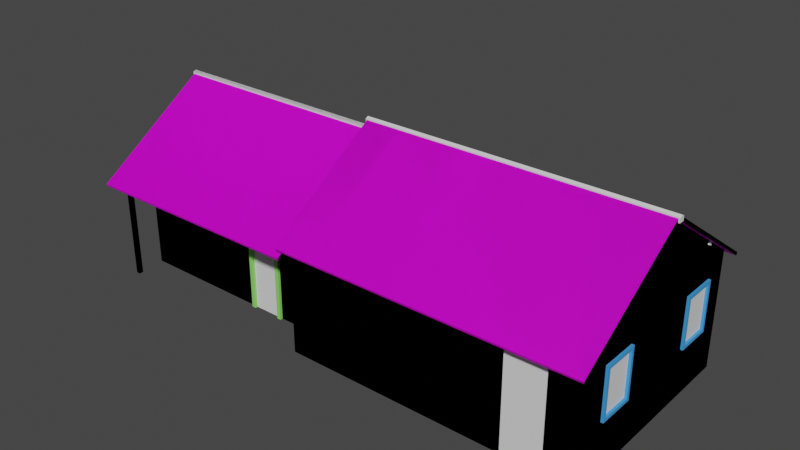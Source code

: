 # Source: 10_casa.blend  (saved by Blender 2.83.18; exported with 4.5.12 LTS)
import bpy
from mathutils import Matrix  # noqa: F401  (used for matrix-valued properties, if any)

bpy.ops.wm.read_factory_settings(use_empty=True)
scene = bpy.context.scene
scene.name = 'Scene'

# ---- collections
col_lod0 = bpy.data.collections.new('lod0'); scene.collection.children.link(col_lod0)
col_lod1 = bpy.data.collections.new('lod1'); scene.collection.children.link(col_lod1)

# ---- images (referenced by path relative to the original .blend; pixels are not part of the script)
import os
ASSET_DIR = os.environ.get("B2B_ASSET_DIR", "")  # directory of the original .blend (textures are referenced by path, not embedded)
HERE = os.path.dirname(os.path.abspath(__file__))  # packed textures are extracted next to this script under _unpacked/

def load_image(name, relpath, width, height, colorspace="sRGB"):
    """Load a texture the original file referenced (path relative to the .blend, or extracted next to this script)."""
    p = next((c for c in (os.path.join(HERE, relpath), os.path.join(ASSET_DIR, relpath)) if relpath and os.path.exists(c)), "")
    if p:
        img = bpy.data.images.load(p, check_existing=True)
        img.name = name
    else:  # same state as the original file: an image datablock whose file is absent (Cycles renders it pink)
        img = bpy.data.images.new(name, width, height)
        img.source = "FILE"
        img.filepath = "//" + (relpath or name)
    img.colorspace_settings.name = colorspace
    return img
img_untitled = load_image('Untitled', '', 1024, 1024, 'sRGB')

# ---- materials (node trees are filled in below, after node groups)
mat_telhado = bpy.data.materials.new('telhado')
mat_telhado.use_transparent_shadow = False
mat_casa = bpy.data.materials.new('casa')
mat_casa.use_transparent_shadow = False
mat_janela = bpy.data.materials.new('janela')
mat_janela.use_transparent_shadow = False
mat_porta = bpy.data.materials.new('porta')
mat_porta.use_transparent_shadow = False

# ---- material node trees
mat_telhado.use_nodes = True; mat_telhado.node_tree.nodes.clear()
_N = mat_telhado.node_tree.nodes; _L = mat_telhado.node_tree.links
n0 = _N.new('ShaderNodeBsdfPrincipled'); n0.name = 'Principled BSDF'; n0.location = (10, 300)
n0.distribution = 'GGX'
n0.subsurface_method = 'BURLEY'
n0.inputs[3].default_value = 1.45
n0.inputs[27].default_value = (0.0, 0.0, 0.0, 1.0)
n0.inputs[28].default_value = 1.0
n1 = _N.new('ShaderNodeOutputMaterial'); n1.name = 'Material Output'; n1.location = (300, 300)
n2 = _N.new('ShaderNodeTexImage'); n2.name = 'Image Texture'; n2.location = (-454, 244)
n2.image = img_untitled
_L.new(n0.outputs[0], n1.inputs[0])
_L.new(n2.outputs[0], n0.inputs[0])
n1.is_active_output = True
mat_casa.use_nodes = True; mat_casa.node_tree.nodes.clear()
_N = mat_casa.node_tree.nodes; _L = mat_casa.node_tree.links
n0 = _N.new('ShaderNodeBsdfPrincipled'); n0.name = 'Principled BSDF'; n0.location = (10, 300)
n0.distribution = 'GGX'
n0.subsurface_method = 'BURLEY'
n0.inputs[3].default_value = 1.45
n0.inputs[27].default_value = (0.0, 0.0, 0.0, 1.0)
n0.inputs[28].default_value = 1.0
n1 = _N.new('ShaderNodeOutputMaterial'); n1.name = 'Material Output'; n1.location = (300, 300)
_L.new(n0.outputs[0], n1.inputs[0])
n1.is_active_output = True
mat_janela.use_nodes = True; mat_janela.node_tree.nodes.clear()
_N = mat_janela.node_tree.nodes; _L = mat_janela.node_tree.links
n0 = _N.new('ShaderNodeBsdfPrincipled'); n0.name = 'Principled BSDF'; n0.location = (10, 300)
n0.distribution = 'GGX'
n0.subsurface_method = 'BURLEY'
n0.inputs[0].default_value = (0.05181, 0.3261, 0.8, 1.0)
n0.inputs[3].default_value = 1.45
n0.inputs[27].default_value = (0.0, 0.0, 0.0, 1.0)
n0.inputs[28].default_value = 1.0
n1 = _N.new('ShaderNodeOutputMaterial'); n1.name = 'Material Output'; n1.location = (300, 300)
_L.new(n0.outputs[0], n1.inputs[0])
n1.is_active_output = True
mat_porta.use_nodes = True; mat_porta.node_tree.nodes.clear()
_N = mat_porta.node_tree.nodes; _L = mat_porta.node_tree.links
n0 = _N.new('ShaderNodeBsdfPrincipled'); n0.name = 'Principled BSDF'; n0.location = (10, 300)
n0.distribution = 'GGX'
n0.subsurface_method = 'BURLEY'
n0.inputs[0].default_value = (0.2674, 0.8, 0.1406, 1.0)
n0.inputs[3].default_value = 1.45
n0.inputs[27].default_value = (0.0, 0.0, 0.0, 1.0)
n0.inputs[28].default_value = 1.0
n1 = _N.new('ShaderNodeOutputMaterial'); n1.name = 'Material Output'; n1.location = (300, 300)
_L.new(n0.outputs[0], n1.inputs[0])
n1.is_active_output = True

# ---- world
world_world = bpy.data.worlds.new('World'); scene.world = world_world
world_world.use_nodes = True; world_world.node_tree.nodes.clear()
_N = world_world.node_tree.nodes; _L = world_world.node_tree.links
n0 = _N.new('ShaderNodeOutputWorld'); n0.name = 'World Output'; n0.location = (300, 300)
n1 = _N.new('ShaderNodeBackground'); n1.name = 'Background'; n1.location = (10, 300)
n1.inputs[0].default_value = (0.05088, 0.05088, 0.05088, 1.0)
_L.new(n1.outputs[0], n0.inputs[0])
n0.is_active_output = True
world_world.color = (0.05088, 0.05088, 0.05088)
world_world.use_sun_shadow = False
world_world.sun_shadow_jitter_overblur = 0.0

# ---- meshes
me_10_casa_lod0 = bpy.data.meshes.new('10_casa_LOD0')
me_10_casa_lod0.from_pydata([(3.583, -1.433, 2.353), (-0.6158, 2.943, 2.353), (-1.916, 2.943, 2.01), (-1.153, 2.943, 2.01), (-0.6158, 2.943, -0.02452), (-1.916, 2.943, 0.9808), (-1.153, 2.943, 0.9808), (0.3639, 2.943, -0.02452), (-2.416, 0.755, 3.802), (-2.416, 2.943, -0.02452), (-2.416, 2.943, 2.353), (3.032, -1.433, -0.02452), (-2.416, -1.433, 2.353), (2.132, -1.433, 2.013), (2.932, -1.433, 2.013), (2.164, 2.943, -0.02452), (3.583, -1.433, -0.02452), (-2.416, -1.433, -0.02452), (2.132, -1.433, 0.01252), (2.932, -1.433, 0.01252), (2.132, -1.351, 2.013), (2.932, -1.351, 2.013), (2.132, -1.351, 0.01252), (2.932, -1.351, 0.01252), (3.583, -0.1332, 2.011), (3.583, -0.8959, 2.011), (3.583, -0.1332, 0.9808), (3.583, -0.8959, 0.9808), (3.583, 2.943, 2.353), (3.583, 0.755, 2.353), (1.627, 2.943, 2.01), (3.583, 0.755, -0.02452), (2.032, -1.433, 2.353), (2.032, -1.433, -0.02452), (3.032, -1.433, 2.353), (0.8639, 2.943, 2.01), (3.583, 2.943, -0.02452), (3.583, 1.681, 2.01), (3.583, 2.443, 2.01), (3.583, 1.681, 0.9808), (3.583, 2.443, 0.9808), (3.583, 0.755, 3.802), (2.164, 2.943, 2.353), (0.8639, 2.943, 0.9808), (1.627, 2.943, 0.9808), (0.3639, 2.943, 2.353), (2.133, -1.353, 1.098), (2.932, -1.387, 1.013), (2.932, -1.387, 1.098), (2.132, -1.367, 1.013), (2.132, -1.367, 1.098), (2.932, -1.401, 1.013), (2.932, -1.401, 1.098), (2.133, -1.353, 1.927), (2.932, -1.387, 1.927), (2.132, -1.367, 1.927), (2.132, -1.367, 2.013), (2.932, -1.401, 1.927), (2.932, -1.401, 2.013), (2.932, -1.387, 0.9274), (2.132, -1.387, 0.09769), (2.932, -1.387, 0.09769), (2.132, -1.401, 0.01252), (2.132, -1.401, 0.09769), (2.932, -1.401, 0.01252), (2.932, -1.401, 0.09769), (2.132, -1.387, 0.9274), (2.132, -1.387, 1.013), (2.132, -1.401, 0.9274), (2.132, -1.401, 1.013), (2.932, -1.401, 0.9274), (2.932, -1.401, 1.013), (-4.216, 2.943, 2.168), (-4.216, 2.943, -0.02452), (-3.716, 2.943, 2.01), (-2.953, 2.943, 2.01), (-3.716, 2.943, 0.9808), (-2.953, 2.943, 0.9808), (-6.996, 0.755, 3.617), (-2.416, -0.77, 2.616), (-6.996, -0.77, 2.616), (-6.996, 2.943, 2.168), (-6.996, 2.943, -0.02452), (-6.996, -0.77, -0.02452), (-4.174, -0.77, 1.807), (-3.401, -0.77, 1.807), (-4.174, -0.77, -0.02452), (-3.401, -0.77, -0.02452), (-3.301, -0.77, 2.616), (-4.301, -0.77, 2.616), (-4.301, -0.77, -0.02452), (-3.301, -0.77, -0.02452), (-2.416, 2.943, 2.168), (-2.416, 2.943, -0.02452), (-2.416, -0.77, -0.02452), (-6.996, -1.414, -0.02452), (-6.996, -1.414, 2.168), (-6.996, -1.326, -0.02452), (-6.996, -1.326, 2.168), (-6.908, -1.414, -0.02452), (-6.908, -1.414, 2.168), (-6.908, -1.326, -0.02452), (-6.908, -1.326, 2.168), (-6.908, -1.414, 2.168), (-2.416, -1.414, 2.168), (-6.908, -1.326, 2.168), (-2.416, -1.326, 2.168), (-6.908, -1.414, 2.08), (-2.416, -1.414, 2.08), (-6.908, -1.326, 2.08), (-2.416, -1.326, 2.08), (3.732, 0.6986, 3.78), (3.732, 0.6986, 3.875), (3.732, 0.8154, 3.78), (3.732, 0.8154, 3.875), (3.732, 0.757, 3.78), (3.732, 0.757, 3.905), (-2.496, 0.6986, 3.78), (-2.496, 0.6986, 3.875), (-2.496, 0.8154, 3.78), (-2.496, 0.8154, 3.875), (-2.496, 0.757, 3.78), (-2.496, 0.757, 3.905), (0.6182, 0.8154, 3.78), (0.6182, 0.8154, 3.875), (0.6182, 0.6986, 3.78), (0.6182, 0.6986, 3.875), (0.6182, 0.757, 3.905), (0.6182, 0.757, 3.78), (3.531, -0.7747, 2.714), (3.531, -0.812, 2.786), (3.531, -0.7026, 2.751), (3.531, -0.7399, 2.823), (3.611, -0.7747, 2.714), (3.611, -0.812, 2.786), (3.611, -0.7026, 2.751), (3.611, -0.7399, 2.823), (3.531, 2.289, 2.714), (3.531, 2.326, 2.786), (3.531, 2.217, 2.751), (3.531, 2.254, 2.823), (3.611, 2.289, 2.714), (3.611, 2.326, 2.786), (3.611, 2.217, 2.751), (3.611, 2.254, 2.823), (-2.405, 0.6986, 3.61), (-2.405, 0.6986, 3.705), (-2.405, 0.8154, 3.61), (-2.405, 0.8154, 3.705), (-2.405, 0.757, 3.61), (-2.405, 0.757, 3.735), (-7.209, 0.6986, 3.61), (-7.209, 0.6986, 3.705), (-7.209, 0.8154, 3.61), (-7.209, 0.8154, 3.705), (-7.209, 0.757, 3.61), (-7.209, 0.757, 3.735), (-4.807, 0.8154, 3.705), (-4.807, 0.6986, 3.61), (-4.807, 0.757, 3.735), (-4.807, 0.8154, 3.61), (-4.807, 0.6986, 3.705), (-4.807, 0.757, 3.61), (-2.416, -1.735, 2.039), (-2.416, -1.708, 1.986), (-7.187, -1.708, 1.986), (-7.187, -1.735, 2.039), (-2.416, 0.755, 3.617), (-7.187, 0.755, 3.617), (-2.416, 0.755, 3.704), (-2.416, 3.245, 2.039), (-7.187, 0.755, 3.704), (-2.416, 3.218, 1.986), (-7.187, 3.218, 1.986), (-7.187, 3.245, 2.039), (3.701, -1.735, 2.224), (3.701, -1.708, 2.171), (-2.469, -1.708, 2.171), (-2.469, -1.735, 2.224), (3.701, 0.755, 3.802), (-2.469, 0.755, 3.802), (3.701, 0.755, 3.89), (3.701, 3.245, 2.224), (-2.469, 0.755, 3.89), (3.701, 3.218, 2.171), (-2.469, 3.218, 2.171), (-2.469, 3.245, 2.224), (3.509, -0.8384, 1.045), (3.509, -0.1908, 1.045), (3.509, -0.8384, 1.946), (3.634, -0.8384, 1.045), (3.634, -0.1908, 1.045), (3.634, -0.8384, 1.946), (3.634, -0.8959, 0.9808), (3.634, -0.1332, 0.9808), (3.634, -0.8959, 2.01), (3.509, -0.8959, 0.9808), (3.509, -0.1332, 0.9808), (3.509, -0.8959, 2.01), (3.509, -0.1332, 2.01), (3.634, -0.1332, 2.01), (3.634, -0.1908, 1.946), (3.509, -0.1908, 1.946), (3.509, 1.738, 1.045), (3.509, 2.386, 1.045), (3.509, 1.738, 1.946), (3.634, 1.738, 1.045), (3.634, 2.386, 1.045), (3.634, 1.738, 1.946), (3.634, 1.681, 0.9808), (3.634, 2.443, 0.9808), (3.634, 1.681, 2.01), (3.509, 1.681, 0.9808), (3.509, 2.443, 0.9808), (3.509, 1.681, 2.01), (3.509, 2.443, 2.01), (3.634, 2.443, 2.01), (3.634, 2.386, 1.946), (3.509, 2.386, 1.946), (1.569, 2.858, 1.045), (0.9215, 2.858, 1.045), (1.569, 2.858, 1.946), (1.569, 2.983, 1.045), (0.9215, 2.983, 1.045), (1.569, 2.983, 1.946), (1.627, 2.983, 0.9808), (0.8639, 2.983, 0.9808), (1.627, 2.983, 2.01), (1.627, 2.858, 0.9808), (0.8639, 2.858, 0.9808), (1.627, 2.858, 2.01), (0.8639, 2.858, 2.01), (0.8639, 2.983, 2.01), (0.9215, 2.983, 1.946), (0.9215, 2.858, 1.946), (-1.211, 2.858, 1.045), (-1.858, 2.858, 1.045), (-1.211, 2.858, 1.946), (-1.211, 2.983, 1.045), (-1.858, 2.983, 1.045), (-1.211, 2.983, 1.946), (-1.153, 2.983, 0.9808), (-1.916, 2.983, 0.9808), (-1.153, 2.983, 2.01), (-1.153, 2.858, 0.9808), (-1.916, 2.858, 0.9808), (-1.153, 2.858, 2.01), (-1.916, 2.858, 2.01), (-1.916, 2.983, 2.01), (-1.858, 2.983, 1.946), (-1.858, 2.858, 1.946), (-3.011, 2.858, 1.045), (-3.658, 2.858, 1.045), (-3.011, 2.858, 1.946), (-3.011, 2.983, 1.045), (-3.658, 2.983, 1.045), (-3.011, 2.983, 1.946), (-2.953, 2.983, 0.9808), (-3.716, 2.983, 0.9808), (-2.953, 2.983, 2.01), (-2.953, 2.858, 0.9808), (-3.716, 2.858, 0.9808), (-2.953, 2.858, 2.01), (-3.716, 2.858, 2.01), (-3.716, 2.983, 2.01), (-3.658, 2.983, 1.946), (-3.658, 2.858, 1.946), (-4.174, -0.6993, -0.02452), (-4.174, -0.6993, 1.807), (-4.174, -0.826, -0.02452), (-4.174, -0.826, 1.807), (-4.088, -0.826, -0.02452), (-4.088, -0.826, 1.721), (-4.088, -0.6993, -0.02452), (-4.088, -0.6993, 1.721), (-3.487, -0.6993, -0.02452), (-3.487, -0.6993, 1.721), (-3.487, -0.826, -0.02452), (-3.487, -0.826, 1.721), (-3.401, -0.826, -0.02452), (-3.401, -0.6993, -0.02452), (-3.401, -0.826, 1.807), (-3.401, -0.6993, 1.807)], [], [(41, 0, 29), (10, 1, 3, 2), (7, 4, 1, 45), (5, 9, 10, 2), (4, 6, 3, 1), (4, 9, 5, 6), (14, 34, 32, 13), (16, 0, 34, 11), (9, 17, 12, 10), (18, 13, 32, 33), (15, 42, 28, 36), (11, 19, 18, 33), (14, 13, 20, 21), (13, 18, 22, 20), (18, 19, 23, 22), (19, 14, 21, 23), (16, 31, 26, 27), (29, 0, 25, 24), (26, 31, 29, 24), (16, 27, 25, 0), (33, 32, 12, 17), (11, 34, 14, 19), (10, 12, 8), (41, 29, 28), (36, 40, 39, 31), (29, 37, 38, 28), (39, 37, 29, 31), (36, 28, 38, 40), (45, 42, 30, 35), (43, 7, 45, 35), (15, 44, 30, 42), (15, 7, 43, 44), (53, 46, 48, 54), (51, 52, 50, 49), (52, 48, 46, 50), (57, 58, 56, 55), (54, 57, 55, 53), (66, 60, 61, 59), (64, 65, 63, 62), (65, 61, 60, 63), (70, 71, 69, 68), (59, 70, 68, 66), (71, 47, 67, 69), (93, 73, 76, 77), (72, 92, 75, 74), (76, 73, 72, 74), (93, 77, 75, 92), (78, 81, 80), (90, 89, 80, 83), (80, 81, 82, 83), (88, 89, 84, 85), (86, 84, 89, 90), (91, 88, 85, 87), (94, 79, 88, 91), (73, 82, 81, 72), (95, 96, 98, 97), (97, 98, 102, 101), (101, 102, 100, 99), (99, 100, 96, 95), (105, 106, 110, 109), (109, 110, 108, 107), (107, 108, 104, 103), (123, 124, 114, 113), (115, 116, 112, 111), (128, 115, 111, 125), (123, 113, 115, 128), (113, 114, 116, 115), (114, 124, 127, 116), (116, 127, 126, 112), (111, 112, 126, 125), (123, 119, 120, 124), (121, 117, 118, 122), (128, 125, 117, 121), (123, 128, 121, 119), (119, 121, 122, 120), (120, 122, 127, 124), (122, 118, 126, 127), (117, 125, 126, 118), (129, 130, 132, 131), (131, 132, 136, 135), (135, 136, 134, 133), (133, 134, 130, 129), (131, 135, 133, 129), (136, 132, 130, 134), (137, 139, 140, 138), (139, 143, 144, 140), (143, 141, 142, 144), (141, 137, 138, 142), (139, 137, 141, 143), (144, 142, 138, 140), (160, 157, 148, 147), (149, 150, 146, 145), (162, 149, 145, 158), (160, 147, 149, 162), (147, 148, 150, 149), (145, 146, 161, 158), (150, 159, 161, 146), (148, 157, 159, 150), (160, 153, 154, 157), (155, 151, 152, 156), (162, 158, 151, 155), (160, 162, 155, 153), (153, 155, 156, 154), (151, 158, 161, 152), (156, 152, 161, 159), (154, 156, 159, 157), (163, 169, 171, 166), (167, 164, 165, 168), (164, 163, 166, 165), (170, 174, 171, 169), (167, 168, 173, 172), (172, 173, 174, 170), (168, 165, 166, 171), (173, 168, 171, 174), (169, 163, 164, 167), (170, 169, 167, 172), (175, 181, 183, 178), (179, 176, 177, 180), (176, 175, 178, 177), (182, 186, 183, 181), (179, 180, 185, 184), (184, 185, 186, 182), (180, 177, 178, 183), (185, 180, 183, 186), (181, 175, 176, 179), (182, 181, 179, 184), (190, 191, 188, 187), (189, 187, 188, 202), (192, 190, 187, 189), (191, 190, 193, 194), (190, 192, 195, 193), (197, 194, 193, 196), (193, 195, 198, 196), (200, 199, 198, 195), (197, 199, 200, 194), (201, 191, 194, 200), (192, 201, 200, 195), (191, 201, 202, 188), (201, 192, 189, 202), (206, 207, 204, 203), (205, 203, 204, 218), (208, 206, 203, 205), (207, 206, 209, 210), (206, 208, 211, 209), (213, 210, 209, 212), (209, 211, 214, 212), (216, 215, 214, 211), (213, 215, 216, 210), (217, 207, 210, 216), (208, 217, 216, 211), (207, 217, 218, 204), (217, 208, 205, 218), (222, 223, 220, 219), (221, 219, 220, 234), (224, 222, 219, 221), (223, 222, 225, 226), (222, 224, 227, 225), (229, 226, 225, 228), (225, 227, 230, 228), (232, 231, 230, 227), (229, 231, 232, 226), (233, 223, 226, 232), (224, 233, 232, 227), (223, 233, 234, 220), (233, 224, 221, 234), (238, 239, 236, 235), (237, 235, 236, 250), (240, 238, 235, 237), (239, 238, 241, 242), (238, 240, 243, 241), (245, 242, 241, 244), (241, 243, 246, 244), (248, 247, 246, 243), (245, 247, 248, 242), (249, 239, 242, 248), (240, 249, 248, 243), (239, 249, 250, 236), (249, 240, 237, 250), (254, 255, 252, 251), (253, 251, 252, 266), (256, 254, 251, 253), (255, 254, 257, 258), (254, 256, 259, 257), (261, 258, 257, 260), (257, 259, 262, 260), (264, 263, 262, 259), (261, 263, 264, 258), (265, 255, 258, 264), (256, 265, 264, 259), (255, 265, 266, 252), (265, 256, 253, 266), (269, 270, 268, 267), (271, 272, 270, 269), (272, 271, 273, 274), (275, 276, 274, 273), (277, 278, 276, 275), (278, 277, 279, 281), (280, 282, 281, 279), (281, 282, 268, 270), (272, 278, 281, 270), (278, 272, 274, 276)])
me_10_casa_lod0.polygons.foreach_set('material_index', [1, 1, 1, 1, 1, 1, 1, 1, 1, 1, 1, 1, 1, 1, 1, 1, 1, 1, 1, 1, 1, 1, 1, 1, 1, 1, 1, 1, 1, 1, 1, 1, 3, 3, 3, 3, 3, 3, 3, 3, 3, 3, 3, 1, 1, 1, 1, 1, 1, 1, 1, 1, 1, 1, 1, 1, 1, 1, 1, 1, 1, 1, 1, 1, 1, 1, 1, 1, 1, 1, 1, 1, 1, 1, 1, 1, 1, 1, 1, 1, 1, 1, 1, 1, 1, 1, 1, 1, 1, 1, 1, 1, 1, 1, 1, 1, 1, 1, 1, 1, 1, 1, 1, 1, 1, 1, 0, 0, 0, 0, 0, 0, 0, 0, 0, 0, 0, 0, 0, 0, 0, 0, 0, 0, 0, 0, 2, 2, 2, 2, 2, 2, 2, 2, 2, 2, 2, 2, 2, 2, 2, 2, 2, 2, 2, 2, 2, 2, 2, 2, 2, 2, 2, 2, 2, 2, 2, 2, 2, 2, 2, 2, 2, 2, 2, 2, 2, 2, 2, 2, 2, 2, 2, 2, 2, 2, 2, 2, 2, 2, 2, 2, 2, 2, 2, 2, 2, 2, 2, 2, 2, 3, 3, 3, 3, 3, 3, 3, 3, 3, 3])
_uv = me_10_casa_lod0.uv_layers.new(name='UVMap')
_uv.uv.foreach_set('vector', [0.5681, 0.9931, 0.0001063, 0.6171, 0.5681, 0.6171, 2.508, 0.9943, 1.756, 0.9943, 1.965, 0.8509, 2.299, 0.8509, 1.346, 0.0001589, 1.756, 0.0001589, 1.756, 0.9943, 1.346, 0.9943, 2.299, 0.4205, 2.508, 0.0001579, 2.508, 0.9943, 2.299, 0.8509, 1.756, 0.0001589, 1.965, 0.4205, 1.965, 0.8509, 1.756, 0.9943, 1.756, 0.0001589, 2.508, 0.0001579, 2.299, 0.4205, 1.965, 0.4205, 2.237, 0.8523, 2.279, 0.9946, 1.861, 0.9946, 1.903, 0.8523, 2.509, 0.0001589, 2.509, 0.9946, 2.279, 0.9946, 2.279, 0.0001589, 0.01443, 0.01526, 0.2356, 0.01526, 0.2356, 0.1354, 0.01443, 0.1354, 1.903, 0.01565, 1.903, 0.8523, 1.861, 0.9946, 1.861, 0.000158, 0.5934, 0.0001599, 0.5934, 0.9943, 0.0001579, 0.9943, 0.0001579, 0.0001599, 2.279, 0.0001589, 2.237, 0.01566, 1.903, 0.01565, 1.861, 0.000158, 0.2823, 0.4661, 0.2418, 0.4661, 0.2418, 0.4619, 0.2823, 0.4619, 0.2418, 0.4661, 0.2418, 0.365, 0.246, 0.365, 0.246, 0.4661, 0.2418, 0.365, 0.2823, 0.365, 0.2823, 0.3692, 0.2418, 0.3692, 0.2823, 0.365, 0.2823, 0.4661, 0.2781, 0.4661, 0.2781, 0.365, 0.0001062, 0.0001062, 0.5681, 0.0001063, 0.3375, 0.261, 0.1299, 0.261, 0.5681, 0.6171, 0.0001063, 0.6171, 0.1299, 0.5283, 0.3375, 0.5283, 0.3375, 0.261, 0.5681, 0.0001063, 0.5681, 0.6171, 0.3375, 0.5283, 0.0001062, 0.0001062, 0.1299, 0.261, 0.1299, 0.5283, 0.0001063, 0.6171, 1.861, 0.000158, 1.861, 0.9946, 0.000158, 0.9946, 0.000158, 0.0001582, 2.279, 0.0001589, 2.279, 0.9946, 2.237, 0.8523, 2.237, 0.01566, 0.01443, 0.1354, 0.2356, 0.1354, 0.125, 0.2086, 0.5681, 0.9931, 0.5681, 0.6171, 1.136, 0.6171, 1.136, 0.0001062, 1.006, 0.261, 0.7986, 0.261, 0.5681, 0.0001063, 0.5681, 0.6171, 0.7986, 0.5283, 1.006, 0.5283, 1.136, 0.6171, 0.7986, 0.261, 0.7986, 0.5283, 0.5681, 0.6171, 0.5681, 0.0001063, 1.136, 0.0001062, 1.136, 0.6171, 1.006, 0.5283, 1.006, 0.261, 1.346, 0.9943, 0.5934, 0.9943, 0.8025, 0.8509, 1.137, 0.8509, 1.137, 0.4205, 1.346, 0.0001589, 1.346, 0.9943, 1.137, 0.8509, 0.5934, 0.0001599, 0.8025, 0.4205, 0.8025, 0.8509, 0.5934, 0.9943, 0.5934, 0.0001599, 1.346, 0.0001589, 1.137, 0.4205, 0.8025, 0.4205, 0.3214, 0.4737, 0.3214, 0.3992, 0.3932, 0.3992, 0.3932, 0.4737, 0.3927, 0.3904, 0.3927, 0.398, 0.3214, 0.398, 0.3214, 0.3904, 0.3927, 0.398, 0.3927, 0.3992, 0.3214, 0.3992, 0.3214, 0.398, 0.3927, 0.4749, 0.3927, 0.4825, 0.3214, 0.4825, 0.3214, 0.4749, 0.3927, 0.4737, 0.3927, 0.4749, 0.3214, 0.4749, 0.3214, 0.4737, 0.3214, 0.3803, 0.3214, 0.3059, 0.3932, 0.3059, 0.3932, 0.3803, 0.3927, 0.2971, 0.3927, 0.3047, 0.3214, 0.3047, 0.3214, 0.2971, 0.3927, 0.3047, 0.3927, 0.3059, 0.3214, 0.3059, 0.3214, 0.3047, 0.3927, 0.3816, 0.3927, 0.3892, 0.3214, 0.3892, 0.3214, 0.3816, 0.3927, 0.3803, 0.3927, 0.3816, 0.3214, 0.3816, 0.3214, 0.3803, 0.3927, 0.3892, 0.3927, 0.3904, 0.3214, 0.3904, 0.3214, 0.3892, 0.0001437, 0.0001439, 0.8166, 0.0001438, 0.5898, 0.4561, 0.2269, 0.4561, 0.8166, 0.9946, 0.0001437, 0.9946, 0.2269, 0.9241, 0.5898, 0.9241, 0.5898, 0.4561, 0.8166, 0.0001438, 0.8166, 0.9946, 0.5898, 0.9241, 0.0001437, 0.0001439, 0.2269, 0.4561, 0.2269, 0.9241, 0.0001437, 0.9946, 0.5893, 0.9804, 9.922e-05, 0.5904, 0.9999, 0.711, 1.014, 0.0001309, 1.014, 0.994, 0.0001318, 0.994, 0.0001309, 0.000132, 0.9999, 0.711, 9.922e-05, 0.5904, 9.9e-05, 9.9e-05, 0.9999, 9.9e-05, 1.391, 0.994, 1.014, 0.994, 1.052, 0.7669, 1.353, 0.7669, 1.052, 0.01408, 1.052, 0.7669, 1.014, 0.994, 1.014, 0.0001309, 1.391, 0.0001311, 1.391, 0.994, 1.353, 0.7669, 1.353, 0.01408, 1.724, 0.0001314, 1.724, 0.994, 1.391, 0.994, 1.391, 0.0001311, 0.8166, 0.0001438, 2.078, 0.0001437, 2.078, 0.9946, 0.8166, 0.9946, 0.7006, 0.7097, 0.7006, 0.6381, 0.7035, 0.6381, 0.7035, 0.7097, 0.7035, 0.7097, 0.7035, 0.6381, 0.7064, 0.6381, 0.7064, 0.7097, 0.7064, 0.7097, 0.7064, 0.6381, 0.7092, 0.6381, 0.7092, 0.7097, 0.7092, 0.7097, 0.7092, 0.6381, 0.7121, 0.6381, 0.7121, 0.7097, 0.7006, 0.7097, 0.7006, 0.5629, 0.7035, 0.5629, 0.7035, 0.7097, 0.7035, 0.7097, 0.7035, 0.5629, 0.7064, 0.5629, 0.7064, 0.7097, 0.7064, 0.7097, 0.7064, 0.5629, 0.7092, 0.5629, 0.7092, 0.7097, 0.7824, 0.69, 0.7767, 0.69, 0.7767, 0.5473, 0.7824, 0.5473, 0.7824, 0.6935, 0.775, 0.6935, 0.7767, 0.69, 0.7824, 0.69, 0.7789, 0.69, 0.7789, 0.5473, 0.7824, 0.5473, 0.7824, 0.69, 0.7789, 0.69, 0.7789, 0.5473, 0.7824, 0.5473, 0.7824, 0.69, 0.7824, 0.6969, 0.7767, 0.6969, 0.775, 0.6935, 0.7824, 0.6935, 0.7824, 0.69, 0.7767, 0.69, 0.7767, 0.5473, 0.7824, 0.5473, 0.7824, 0.5473, 0.7824, 0.69, 0.7785, 0.69, 0.7785, 0.5473, 0.7824, 0.5473, 0.7824, 0.69, 0.7785, 0.69, 0.7785, 0.5473, 0.7824, 0.69, 0.7824, 0.5473, 0.7767, 0.5473, 0.7767, 0.69, 0.7824, 0.6935, 0.7824, 0.69, 0.7767, 0.69, 0.775, 0.6935, 0.7789, 0.69, 0.7824, 0.69, 0.7824, 0.5473, 0.7789, 0.5473, 0.7789, 0.69, 0.7824, 0.69, 0.7824, 0.5473, 0.7789, 0.5473, 0.7824, 0.6969, 0.7824, 0.6935, 0.775, 0.6935, 0.7767, 0.6969, 0.7824, 0.69, 0.7824, 0.5473, 0.7767, 0.5473, 0.7767, 0.69, 0.7824, 0.5473, 0.7785, 0.5473, 0.7785, 0.69, 0.7824, 0.69, 0.7824, 0.5473, 0.7785, 0.5473, 0.7785, 0.69, 0.7824, 0.69, 0.0, 0.0, 0.0, 0.0, 0.0, 0.0, 0.0, 0.0, 0.0, 0.0, 0.0, 0.0, 0.0, 0.0, 0.0, 0.0, 0.0, 0.0, 0.0, 0.0, 0.0, 0.0, 0.0, 0.0, 0.0, 0.0, 0.0, 0.0, 0.0, 0.0, 0.0, 0.0, 0.0, 0.0, 0.0, 0.0, 0.0, 0.0, 0.0, 0.0, 0.0, 0.0, 0.0, 0.0, 0.0, 0.0, 0.0, 0.0, 0.0, 0.0, 0.0, 0.0, 0.0, 0.0, 0.0, 0.0, 0.0, 0.0, 0.0, 0.0, 0.0, 0.0, 0.0, 0.0, 0.0, 0.0, 0.0, 0.0, 0.0, 0.0, 0.0, 0.0, 0.0, 0.0, 0.0, 0.0, 0.0, 0.0, 0.0, 0.0, 0.0, 0.0, 0.0, 0.0, 0.0, 0.0, 0.0, 0.0, 0.0, 0.0, 0.0, 0.0, 0.0, 0.0, 0.0, 0.0, 0.7902, 0.1391, 0.786, 0.1391, 0.786, 0.03334, 0.7902, 0.03334, 0.7902, 0.1416, 0.7847, 0.1416, 0.786, 0.139, 0.7902, 0.139, 0.7877, 0.139, 0.7877, 0.03334, 0.7902, 0.03334, 0.7902, 0.139, 0.7877, 0.139, 0.7877, 0.03334, 0.7902, 0.03334, 0.7902, 0.139, 0.7902, 0.1442, 0.786, 0.1442, 0.7847, 0.1416, 0.7902, 0.1416, 0.7902, 0.139, 0.786, 0.139, 0.786, 0.03334, 0.7902, 0.03334, 0.7902, 0.03334, 0.7902, 0.1391, 0.7873, 0.1391, 0.7873, 0.03334, 0.7902, 0.03334, 0.7902, 0.1391, 0.7873, 0.1391, 0.7873, 0.03334, 0.7902, 0.1391, 0.7902, 0.03334, 0.786, 0.03334, 0.786, 0.1391, 0.7902, 0.1416, 0.7902, 0.139, 0.786, 0.139, 0.7847, 0.1416, 0.7877, 0.139, 0.7902, 0.139, 0.7902, 0.03334, 0.7877, 0.03334, 0.7877, 0.139, 0.7902, 0.139, 0.7902, 0.03334, 0.7877, 0.03334, 0.7902, 0.1442, 0.7902, 0.1416, 0.7847, 0.1416, 0.786, 0.1442, 0.7902, 0.139, 0.7902, 0.03334, 0.786, 0.03334, 0.786, 0.139, 0.7902, 0.03334, 0.7873, 0.03334, 0.7873, 0.1391, 0.7902, 0.1391, 0.7902, 0.03334, 0.7873, 0.03334, 0.7873, 0.1391, 0.7902, 0.1391, 0.4703, 0.2713, 0.4703, 0.5, 0.03211, 0.5, 0.03212, 0.2713, 0.4703, 0.5, 0.4703, 0.2737, 0.03211, 0.2737, 0.03211, 0.5, 0.4703, 0.4285, 0.4703, 0.4334, 0.03212, 0.4334, 0.03211, 0.4285, 0.3221, 0.34, 0.7603, 0.34, 0.7603, 0.5687, 0.3221, 0.5687, 0.3221, 0.5687, 0.7603, 0.5687, 0.7603, 0.3424, 0.3221, 0.3424, 0.3221, 0.6402, 0.7603, 0.6402, 0.7603, 0.6353, 0.3221, 0.6353, 0.5, 0.5783, 0.2737, 0.4285, 0.2713, 0.4334, 0.5, 0.5864, 0.06619, 0.6402, 0.2924, 0.4904, 0.2924, 0.4823, 0.06373, 0.6353, 0.5, 0.5864, 0.2713, 0.4334, 0.2737, 0.4285, 0.5, 0.5783, 0.06374, 0.6353, 0.2924, 0.4823, 0.2924, 0.4904, 0.06619, 0.6402, 1.032, 0.2713, 1.032, 0.5, 0.4655, 0.5, 0.4655, 0.2713, 1.032, 0.5, 1.032, 0.2737, 0.4655, 0.2737, 0.4655, 0.5, 1.032, 0.4455, 1.032, 0.4504, 0.4655, 0.4504, 0.4655, 0.4455, 0.3574, 0.3604, 0.9241, 0.3604, 0.9241, 0.5891, 0.3574, 0.5891, 0.3574, 0.5891, 0.9241, 0.5891, 0.9241, 0.3628, 0.3574, 0.3628, 0.3574, 0.6436, 0.9241, 0.6436, 0.9241, 0.6387, 0.3574, 0.6387, 0.5, 0.5953, 0.2737, 0.4455, 0.2713, 0.4504, 0.5, 0.6034, 0.6633, 0.6436, 0.8895, 0.4938, 0.8895, 0.4857, 0.6608, 0.6387, 0.5, 0.6034, 0.2713, 0.4504, 0.2737, 0.4455, 0.5, 0.5953, 0.6608, 0.6387, 0.8895, 0.4857, 0.8895, 0.4938, 0.6633, 0.6436, 0.3499, 0.2479, 0.3499, 0.3649, 0.3345, 0.3649, 0.3345, 0.2479, 0.03055, 0.9127, 0.03055, 0.5662, 0.2643, 0.5662, 0.2643, 0.9127, 0.42, 0.3649, 0.3499, 0.3649, 0.3499, 0.3495, 0.42, 0.3495, 0.3345, 0.2479, 0.3345, 0.3649, 0.3274, 0.372, 0.3274, 0.2408, 0.3345, 0.3649, 0.4354, 0.3649, 0.4425, 0.372, 0.3274, 0.372, 0.312, 0.2408, 0.3274, 0.2408, 0.3274, 0.372, 0.312, 0.372, 0.3274, 0.372, 0.4425, 0.372, 0.4425, 0.3874, 0.3274, 0.3874, 0.4425, 0.2408, 0.4579, 0.2408, 0.4579, 0.372, 0.4425, 0.372, 0.3274, 0.2254, 0.4425, 0.2254, 0.4425, 0.2408, 0.3274, 0.2408, 0.4354, 0.2479, 0.3345, 0.2479, 0.3274, 0.2408, 0.4425, 0.2408, 0.4354, 0.3649, 0.4354, 0.2479, 0.4425, 0.2408, 0.4425, 0.372, 0.42, 0.2633, 0.3499, 0.2633, 0.3499, 0.2479, 0.42, 0.2479, 0.4354, 0.2479, 0.4354, 0.3649, 0.42, 0.3649, 0.42, 0.2479, 0.3499, 0.2479, 0.3499, 0.3649, 0.3345, 0.3649, 0.3345, 0.2479, 0.03055, 0.9127, 0.03055, 0.5662, 0.2643, 0.5662, 0.2643, 0.9127, 0.42, 0.3649, 0.3499, 0.3649, 0.3499, 0.3495, 0.42, 0.3495, 0.3345, 0.2479, 0.3345, 0.3649, 0.3274, 0.372, 0.3274, 0.2408, 0.3345, 0.3649, 0.4354, 0.3649, 0.4425, 0.372, 0.3274, 0.372, 0.312, 0.2408, 0.3274, 0.2408, 0.3274, 0.372, 0.312, 0.372, 0.3274, 0.372, 0.4425, 0.372, 0.4425, 0.3874, 0.3274, 0.3874, 0.4425, 0.2408, 0.4579, 0.2408, 0.4579, 0.372, 0.4425, 0.372, 0.3274, 0.2254, 0.4425, 0.2254, 0.4425, 0.2408, 0.3274, 0.2408, 0.4354, 0.2479, 0.3345, 0.2479, 0.3274, 0.2408, 0.4425, 0.2408, 0.4354, 0.3649, 0.4354, 0.2479, 0.4425, 0.2408, 0.4425, 0.372, 0.42, 0.2633, 0.3499, 0.2633, 0.3499, 0.2479, 0.42, 0.2479, 0.4354, 0.2479, 0.4354, 0.3649, 0.42, 0.3649, 0.42, 0.2479, 0.3499, 0.2479, 0.3499, 0.3649, 0.3345, 0.3649, 0.3345, 0.2479, 0.03055, 0.9127, 0.03055, 0.5662, 0.2643, 0.5662, 0.2643, 0.9127, 0.42, 0.3649, 0.3499, 0.3649, 0.3499, 0.3495, 0.42, 0.3495, 0.3345, 0.2479, 0.3345, 0.3649, 0.3274, 0.372, 0.3274, 0.2408, 0.3345, 0.3649, 0.4354, 0.3649, 0.4425, 0.372, 0.3274, 0.372, 0.312, 0.2408, 0.3274, 0.2408, 0.3274, 0.372, 0.312, 0.372, 0.3274, 0.372, 0.4425, 0.372, 0.4425, 0.3874, 0.3274, 0.3874, 0.4425, 0.2408, 0.4579, 0.2408, 0.4579, 0.372, 0.4425, 0.372, 0.3274, 0.2254, 0.4425, 0.2254, 0.4425, 0.2408, 0.3274, 0.2408, 0.4354, 0.2479, 0.3345, 0.2479, 0.3274, 0.2408, 0.4425, 0.2408, 0.4354, 0.3649, 0.4354, 0.2479, 0.4425, 0.2408, 0.4425, 0.372, 0.42, 0.2633, 0.3499, 0.2633, 0.3499, 0.2479, 0.42, 0.2479, 0.4354, 0.2479, 0.4354, 0.3649, 0.42, 0.3649, 0.42, 0.2479, 0.3499, 0.2479, 0.3499, 0.3649, 0.3345, 0.3649, 0.3345, 0.2479, 0.03055, 0.9127, 0.03055, 0.5662, 0.2643, 0.5662, 0.2643, 0.9127, 0.42, 0.3649, 0.3499, 0.3649, 0.3499, 0.3495, 0.42, 0.3495, 0.3345, 0.2479, 0.3345, 0.3649, 0.3274, 0.372, 0.3274, 0.2408, 0.3345, 0.3649, 0.4354, 0.3649, 0.4425, 0.372, 0.3274, 0.372, 0.312, 0.2408, 0.3274, 0.2408, 0.3274, 0.372, 0.312, 0.372, 0.3274, 0.372, 0.4425, 0.372, 0.4425, 0.3874, 0.3274, 0.3874, 0.4425, 0.2408, 0.4579, 0.2408, 0.4579, 0.372, 0.4425, 0.372, 0.3274, 0.2254, 0.4425, 0.2254, 0.4425, 0.2408, 0.3274, 0.2408, 0.4354, 0.2479, 0.3345, 0.2479, 0.3274, 0.2408, 0.4425, 0.2408, 0.4354, 0.3649, 0.4354, 0.2479, 0.4425, 0.2408, 0.4425, 0.372, 0.42, 0.2633, 0.3499, 0.2633, 0.3499, 0.2479, 0.42, 0.2479, 0.4354, 0.2479, 0.4354, 0.3649, 0.42, 0.3649, 0.42, 0.2479, 0.3499, 0.2479, 0.3499, 0.3649, 0.3345, 0.3649, 0.3345, 0.2479, 0.03055, 0.9127, 0.03055, 0.5662, 0.2643, 0.5662, 0.2643, 0.9127, 0.42, 0.3649, 0.3499, 0.3649, 0.3499, 0.3495, 0.42, 0.3495, 0.3345, 0.2479, 0.3345, 0.3649, 0.3274, 0.372, 0.3274, 0.2408, 0.3345, 0.3649, 0.4354, 0.3649, 0.4425, 0.372, 0.3274, 0.372, 0.312, 0.2408, 0.3274, 0.2408, 0.3274, 0.372, 0.312, 0.372, 0.3274, 0.372, 0.4425, 0.372, 0.4425, 0.3874, 0.3274, 0.3874, 0.4425, 0.2408, 0.4579, 0.2408, 0.4579, 0.372, 0.4425, 0.372, 0.3274, 0.2254, 0.4425, 0.2254, 0.4425, 0.2408, 0.3274, 0.2408, 0.4354, 0.2479, 0.3345, 0.2479, 0.3274, 0.2408, 0.4425, 0.2408, 0.4354, 0.3649, 0.4354, 0.2479, 0.4425, 0.2408, 0.4425, 0.372, 0.42, 0.2633, 0.3499, 0.2633, 0.3499, 0.2479, 0.42, 0.2479, 0.4354, 0.2479, 0.4354, 0.3649, 0.42, 0.3649, 0.42, 0.2479, 0.5796, 0.487, 0.5796, 0.9075, 0.5658, 0.9075, 0.5658, 0.487, 0.589, 0.487, 0.589, 0.8971, 0.5796, 0.9075, 0.5796, 0.487, 0.589, 0.8971, 0.589, 0.487, 0.6028, 0.487, 0.6028, 0.8971, 0.9814, 0.9213, 0.9814, 0.252, 0.7593, 0.252, 0.7593, 0.9213, 0.705, 0.487, 0.705, 0.8971, 0.6912, 0.8971, 0.6912, 0.487, 0.705, 0.8971, 0.705, 0.487, 0.7144, 0.487, 0.7144, 0.9075, 0.7282, 0.487, 0.7282, 0.9075, 0.7144, 0.9075, 0.7144, 0.487, 0.7144, 0.9075, 0.7144, 0.9229, 0.5796, 0.9229, 0.5796, 0.9075, 0.589, 0.8971, 0.705, 0.8971, 0.7144, 0.9075, 0.5796, 0.9075, 0.705, 0.8971, 0.589, 0.8971, 0.589, 0.8817, 0.705, 0.8817])
_uv.active_render = True
_uv = me_10_casa_lod0.uv_layers.new(name='modelo')
_uv.uv.foreach_set('vector', [0.0, 0.0, 0.0, 0.0, 0.0, 0.0, 0.0, 0.0, 0.0, 0.0, 0.0, 0.0, 0.0, 0.0, 0.0, 0.0, 0.0, 0.0, 0.0, 0.0, 0.0, 0.0, 0.0, 0.0, 0.0, 0.0, 0.0, 0.0, 0.0, 0.0, 0.0, 0.0, 0.0, 0.0, 0.0, 0.0, 0.0, 0.0, 0.0, 0.0, 0.0, 0.0, 0.0, 0.0, 0.0, 0.0, 0.0, 0.0, 0.0, 0.0, 0.0, 0.0, 0.0, 0.0, 0.0, 0.0, 0.0, 0.0, 0.0, 0.0, 0.0, 0.0, 0.0, 0.0, 0.0, 0.0, 0.0, 0.0, 0.0, 0.0, 0.0, 0.0, 0.0, 0.0, 0.0, 0.0, 0.0, 0.0, 0.0, 0.0, 0.0, 0.0, 0.0, 0.0, 0.0, 0.0, 0.0, 0.0, 0.0, 0.0, 0.0, 0.0, 0.0, 0.0, 0.0, 0.0, 0.0, 0.0, 0.0, 0.0, 0.0, 0.0, 0.0, 0.0, 0.0, 0.0, 0.0, 0.0, 0.0, 0.0, 0.0, 0.0, 0.0, 0.0, 0.0, 0.0, 0.0, 0.0, 0.0, 0.0, 0.0, 0.0, 0.0, 0.0, 0.0, 0.0, 0.0, 0.0, 0.0, 0.0, 0.0, 0.0, 0.0, 0.0, 0.0, 0.0, 0.0, 0.0, 0.0, 0.0, 0.0, 0.0, 0.0, 0.0, 0.0, 0.0, 0.0, 0.0, 0.0, 0.0, 0.0, 0.0, 0.0, 0.0, 0.0, 0.0, 0.0, 0.0, 0.0, 0.0, 0.0, 0.0, 0.0, 0.0, 0.0, 0.0, 0.0, 0.0, 0.0, 0.0, 0.0, 0.0, 0.0, 0.0, 0.0, 0.0, 0.0, 0.0, 0.0, 0.0, 0.0, 0.0, 0.0, 0.0, 0.0, 0.0, 0.0, 0.0, 0.0, 0.0, 0.0, 0.0, 0.0, 0.0, 0.0, 0.0, 0.0, 0.0, 0.0, 0.0, 0.0, 0.0, 0.0, 0.0, 0.0, 0.0, 0.0, 0.0, 0.0, 0.0, 0.0, 0.0, 0.0, 0.0, 0.0, 0.0, 0.0, 0.0, 0.0, 0.0, 0.0, 0.0, 0.0, 0.0, 0.0, 0.0, 0.0, 0.0, 0.0, 0.0, 0.0, 0.0, 0.0, 0.0, 0.0, 0.0, 0.0, 0.0, 0.0, 0.0, 0.0, 0.0, 0.0, 0.0, 0.0, 0.0, 0.0, 0.0, 0.0, 0.0, 0.0, 0.0, 0.0, 0.0, 0.0, 0.0, 0.0, 0.0, 0.0, 0.0, 0.0, 0.0, 0.0, 0.0, 0.0, 0.0, 0.0, 0.0, 0.0, 0.0, 0.0, 0.0, 0.0, 0.0, 0.0, 0.0, 0.0, 0.0, 0.0, 0.0, 0.0, 0.0, 0.0, 0.0, 0.0, 0.0, 0.0, 0.0, 0.0, 0.0, 0.0, 0.0, 0.0, 0.0, 0.0, 0.0, 0.0, 0.0, 0.0, 0.0, 0.0, 0.0, 0.0, 0.0, 0.0, 0.0, 0.0, 0.0, 0.0, 0.0, 0.0, 0.0, 0.0, 0.0, 0.0, 0.0, 0.0, 0.0, 0.0, 0.0, 0.0, 0.0, 0.0, 0.0, 0.0, 0.0, 0.0, 0.0, 0.0, 0.0, 0.0, 0.0, 0.0, 0.0, 0.0, 0.0, 0.0, 0.0, 0.4739, 0.01148, 0.5961, 0.01148, 0.5621, 0.07969, 0.5078, 0.07969, 0.5961, 0.1602, 0.4739, 0.1602, 0.5078, 0.1492, 0.5621, 0.1492, 0.5621, 0.07969, 0.5961, 0.01148, 0.5961, 0.1602, 0.5621, 0.1492, 0.4739, 0.01148, 0.5078, 0.07969, 0.5078, 0.1492, 0.4739, 0.1602, 0.1299, 0.2166, 0.006624, 0.135, 0.2159, 0.1602, 0.3677, 0.01148, 0.3677, 0.1602, 0.2159, 0.1602, 0.2159, 0.01148, 0.2159, 0.1602, 0.006624, 0.135, 0.006624, 0.01148, 0.2159, 0.01148, 0.424, 0.1602, 0.3677, 0.1602, 0.3733, 0.1263, 0.4184, 0.1263, 0.3733, 0.01356, 0.3733, 0.1263, 0.3677, 0.1602, 0.3677, 0.01148, 0.424, 0.01148, 0.424, 0.1602, 0.4184, 0.1263, 0.4184, 0.01356, 0.4739, 0.01148, 0.4739, 0.1602, 0.424, 0.1602, 0.424, 0.01148, 0.7847, 0.1602, 0.5961, 0.1602, 0.5961, 0.01148, 0.7847, 0.01148, 0.0, 0.0, 0.0, 0.0, 0.0, 0.0, 0.0, 0.0, 0.0, 0.0, 0.0, 0.0, 0.0, 0.0, 0.0, 0.0, 0.0, 0.0, 0.0, 0.0, 0.0, 0.0, 0.0, 0.0, 0.0, 0.0, 0.0, 0.0, 0.0, 0.0, 0.0, 0.0, 0.0, 0.0, 0.0, 0.0, 0.0, 0.0, 0.0, 0.0, 0.0, 0.0, 0.0, 0.0, 0.0, 0.0, 0.0, 0.0, 0.0, 0.0, 0.0, 0.0, 0.0, 0.0, 0.0, 0.0, 0.0, 0.0, 0.0, 0.0, 0.0, 0.0, 0.0, 0.0, 0.0, 0.0, 0.0, 0.0, 0.0, 0.0, 0.0, 0.0, 0.0, 0.0, 0.0, 0.0, 0.0, 0.0, 0.0, 0.0, 0.0, 0.0, 0.0, 0.0, 0.0, 0.0, 0.0, 0.0, 0.0, 0.0, 0.0, 0.0, 0.0, 0.0, 0.0, 0.0, 0.0, 0.0, 0.0, 0.0, 0.0, 0.0, 0.0, 0.0, 0.0, 0.0, 0.0, 0.0, 0.0, 0.0, 0.0, 0.0, 0.0, 0.0, 0.0, 0.0, 0.0, 0.0, 0.0, 0.0, 0.0, 0.0, 0.0, 0.0, 0.0, 0.0, 0.0, 0.0, 0.0, 0.0, 0.0, 0.0, 0.0, 0.0, 0.0, 0.0, 0.0, 0.0, 0.0, 0.0, 0.0, 0.0, 0.0, 0.0, 0.0, 0.0, 0.0, 0.0, 0.0, 0.0, 0.0, 0.0, 0.0, 0.0, 0.0, 0.0, 0.0, 0.0, 0.0, 0.0, 0.0, 0.0, 0.0, 0.0, 0.0, 0.0, 0.0, 0.0, 0.0, 0.0, 0.0, 0.0, 0.0, 0.0, 0.0, 0.0, 0.0, 0.0, 0.0, 0.0, 0.0, 0.0, 0.0, 0.0, 0.0, 0.0, 0.0, 0.0, 0.0, 0.0, 0.0, 0.0, 0.0, 0.0, 0.0, 0.0, 0.0, 0.0, 0.0, 0.0, 0.0, 0.0, 0.0, 0.0, 0.0, 0.0, 0.0, 0.0, 0.0, 0.0, 0.0, 0.0, 0.0, 0.0, 0.0, 0.0, 0.0, 0.0, 0.0, 0.0, 0.0, 0.0, 0.0, 0.0, 0.0, 0.0, 0.0, 0.0, 0.0, 0.0, 0.0, 0.0, 0.0, 0.0, 0.0, 0.0, 0.0, 0.0, 0.0, 0.0, 0.0, 0.0, 0.0, 0.0, 0.0, 0.0, 0.0, 0.0, 0.0, 0.0, 0.0, 0.0, 0.0, 0.0, 0.0, 0.0, 0.0, 0.0, 0.0, 0.0, 0.0, 0.0, 0.0, 0.0, 0.0, 0.0, 0.0, 0.0, 0.0, 0.0, 0.0, 0.0, 0.0, 0.0, 0.0, 0.0, 0.0, 0.0, 0.0, 0.0, 0.0, 0.0, 0.0, 0.0, 0.0, 0.0, 0.0, 0.0, 0.0, 0.0, 0.0, 0.0, 0.0, 0.0, 0.0, 0.0, 0.0, 0.0, 0.0, 0.0, 0.0, 0.0, 0.0, 0.0, 0.0, 0.0, 0.0, 0.0, 0.0, 0.0, 0.0, 0.0, 0.0, 0.0, 0.0, 0.0, 0.0, 0.0, 0.0, 0.0, 0.0, 0.0, 0.0, 0.0, 0.0, 0.0, 0.0, 0.0, 0.0, 0.0, 0.0, 0.0, 0.0, 0.0, 0.0, 0.0, 0.0, 0.0, 0.0, 0.0, 0.0, 0.0, 0.0, 0.0, 0.0, 0.0, 0.0, 0.0, 0.0, 0.0, 0.0, 0.0, 0.0, 0.0, 0.0, 0.0, 0.0, 0.0, 0.0, 0.0, 0.0, 0.0, 0.0, 0.0, 0.0, 0.0, 0.0, 0.0, 0.0, 0.0, 0.0, 0.0, 0.0, 0.0, 0.0, 0.0, 0.0, 0.0, 0.0, 0.0, 0.0, 0.0, 0.0, 0.0, 0.0, 0.0, 0.0, 0.0, 0.0, 0.0, 0.0, 0.0, 0.0, 0.0, 0.0, 0.0, 0.0, 0.0, 0.0, 0.0, 0.0, 0.0, 0.0, 0.0, 0.0, 0.0, 0.0, 0.0, 0.0, 0.0, 0.0, 0.0, 0.0, 0.0, 0.0, 0.0, 0.0, 0.0, 0.0, 0.0, 0.0, 0.0, 0.0, 0.0, 0.0, 0.0, 0.0, 0.0, 0.0, 0.0, 0.0, 0.0, 0.0, 0.0, 0.0, 0.0, 0.0, 0.0, 0.0, 0.0, 0.0, 0.0, 0.0, 0.0, 0.0, 0.0, 0.0, 0.0, 0.0, 0.0, 0.0, 0.0, 0.0, 0.0, 0.0, 0.0, 0.0, 0.0, 0.0, 0.0, 0.0, 0.0, 0.0, 0.0, 0.0, 0.0, 0.0, 0.0, 0.0, 0.0, 0.0, 0.0, 0.0, 0.0, 0.0, 0.0, 0.0, 0.0, 0.0, 0.0, 0.0, 0.0, 0.0, 0.0, 0.0, 0.0, 0.0, 0.0, 0.0, 0.0, 0.0, 0.0, 0.0, 0.0, 0.0, 0.0, 0.0, 0.0, 0.0, 0.0, 0.0, 0.0, 0.0, 0.0, 0.0, 0.0, 0.0, 0.0, 0.0, 0.0, 0.0, 0.0, 0.0, 0.0, 0.0, 0.0, 0.0, 0.0, 0.0, 0.0, 0.0, 0.0, 0.0, 0.0, 0.0, 0.0, 0.0, 0.0, 0.0, 0.0, 0.0, 0.0, 0.0, 0.0, 0.0, 0.0, 0.0, 0.0, 0.0, 0.0, 0.0, 0.0, 0.0, 0.0, 0.0, 0.0, 0.0, 0.0, 0.0, 0.0, 0.0, 0.0, 0.0, 0.0, 0.0, 0.0, 0.0, 0.0, 0.0, 0.0, 0.0, 0.0, 0.0, 0.0, 0.0, 0.0, 0.0, 0.0, 0.0, 0.0, 0.0, 0.0, 0.0, 0.0, 0.0, 0.0, 0.0, 0.0, 0.0, 0.0, 0.0, 0.0, 0.0, 0.0, 0.0, 0.0, 0.0, 0.0, 0.0, 0.0, 0.0, 0.0, 0.0, 0.0, 0.0, 0.0, 0.0, 0.0, 0.0, 0.0, 0.0, 0.0, 0.0, 0.0, 0.0, 0.0, 0.0, 0.0, 0.0, 0.0, 0.0, 0.0, 0.0, 0.0, 0.0, 0.0, 0.0, 0.0, 0.0, 0.0, 0.0, 0.0, 0.0, 0.0, 0.0, 0.0, 0.0, 0.0, 0.0, 0.0, 0.0, 0.0, 0.0, 0.0, 0.0, 0.0, 0.0, 0.0, 0.0, 0.0, 0.0, 0.0, 0.0, 0.0, 0.0, 0.0, 0.0, 0.0, 0.0, 0.0, 0.0, 0.0, 0.0, 0.0, 0.0, 0.0, 0.0, 0.0, 0.0, 0.0, 0.0, 0.0, 0.0, 0.0, 0.0, 0.0, 0.0, 0.0, 0.0, 0.0, 0.0, 0.0, 0.0, 0.0, 0.0, 0.0, 0.0, 0.0, 0.0, 0.0, 0.0, 0.0, 0.0, 0.0, 0.0, 0.0, 0.0, 0.0, 0.0, 0.0, 0.0, 0.0, 0.0, 0.0, 0.0, 0.0, 0.0, 0.0, 0.0, 0.0, 0.0, 0.0, 0.0, 0.0, 0.0, 0.0, 0.0, 0.0, 0.0, 0.0, 0.0, 0.0, 0.0, 0.0, 0.0, 0.0, 0.0, 0.0, 0.0, 0.0, 0.0, 0.0, 0.0, 0.0, 0.0, 0.0, 0.0, 0.0, 0.0, 0.0, 0.0, 0.0, 0.0, 0.0, 0.0, 0.0, 0.0, 0.0, 0.0, 0.0, 0.0, 0.0, 0.0, 0.0, 0.0, 0.0, 0.0, 0.0, 0.0, 0.0, 0.0, 0.0, 0.0, 0.0, 0.0, 0.0, 0.0, 0.0, 0.0, 0.0, 0.0, 0.0, 0.0, 0.0, 0.0, 0.0, 0.0, 0.0, 0.0, 0.0, 0.0, 0.0, 0.0, 0.0, 0.0, 0.0, 0.0, 0.0, 0.0, 0.0, 0.0, 0.0, 0.0, 0.0, 0.0, 0.0, 0.0, 0.0, 0.0, 0.0, 0.0, 0.0, 0.0, 0.0, 0.0, 0.0, 0.0, 0.0, 0.0, 0.0, 0.0, 0.0, 0.0, 0.0, 0.0, 0.0, 0.0, 0.0, 0.0, 0.0, 0.0, 0.0, 0.0, 0.0, 0.0, 0.0, 0.0, 0.0, 0.0, 0.0, 0.0, 0.0, 0.0, 0.0, 0.0, 0.0, 0.0, 0.0, 0.0, 0.0, 0.0, 0.0, 0.0, 0.0, 0.0, 0.0, 0.0, 0.0, 0.0, 0.0, 0.0, 0.0, 0.0, 0.0, 0.0, 0.0, 0.0, 0.0, 0.0, 0.0, 0.0, 0.0, 0.0, 0.0, 0.0, 0.0, 0.0, 0.0, 0.0, 0.0, 0.0, 0.0, 0.0, 0.0, 0.0, 0.0, 0.0, 0.0, 0.0, 0.0, 0.0, 0.0, 0.0, 0.0, 0.0, 0.0, 0.0, 0.0, 0.0, 0.0, 0.0, 0.0, 0.0, 0.0, 0.0, 0.0, 0.0, 0.0, 0.0, 0.0, 0.0, 0.0, 0.0, 0.0, 0.0, 0.0, 0.0, 0.0, 0.0, 0.0, 0.0, 0.0, 0.0, 0.0, 0.0, 0.0, 0.0, 0.0, 0.0, 0.0, 0.0, 0.0, 0.0, 0.0, 0.0, 0.0, 0.0, 0.0, 0.0, 0.0, 0.0, 0.0, 0.0, 0.0, 0.0, 0.0, 0.0, 0.0, 0.0, 0.0, 0.0, 0.0, 0.0, 0.0, 0.0, 0.0, 0.0, 0.0, 0.0, 0.0, 0.0, 0.0, 0.0, 0.0, 0.0, 0.0, 0.0, 0.0, 0.0, 0.0, 0.0, 0.0, 0.0, 0.0, 0.0, 0.0, 0.0, 0.0, 0.0, 0.0, 0.0, 0.0, 0.0, 0.0, 0.0, 0.0, 0.0, 0.0, 0.0, 0.0, 0.0, 0.0, 0.0, 0.0, 0.0, 0.0, 0.0, 0.0, 0.0, 0.0, 0.0, 0.0, 0.0, 0.0, 0.0, 0.0, 0.0, 0.0, 0.0, 0.0, 0.0, 0.0, 0.0, 0.0, 0.0, 0.0, 0.0, 0.0, 0.0, 0.0, 0.0, 0.0, 0.0, 0.0, 0.0, 0.0, 0.0, 0.0, 0.0, 0.0, 0.0, 0.0, 0.0, 0.0, 0.0, 0.0, 0.0, 0.0, 0.0, 0.0, 0.0, 0.0, 0.0, 0.0, 0.0, 0.0, 0.0, 0.0, 0.0, 0.0, 0.0, 0.0, 0.0, 0.0, 0.0, 0.0, 0.0, 0.0, 0.0, 0.0, 0.0, 0.0, 0.0, 0.0, 0.0, 0.0, 0.0, 0.0, 0.0, 0.0, 0.0, 0.0, 0.0, 0.0, 0.0, 0.0, 0.0, 0.0, 0.0, 0.0, 0.0, 0.0, 0.0, 0.0, 0.0, 0.0, 0.0, 0.0, 0.0, 0.0, 0.0, 0.0, 0.0, 0.0, 0.0, 0.0, 0.0, 0.0, 0.0, 0.0, 0.0, 0.0, 0.0, 0.0, 0.0, 0.0, 0.0, 0.0, 0.0, 0.0, 0.0, 0.0, 0.0, 0.0, 0.0, 0.0, 0.0, 0.0, 0.0, 0.0, 0.0, 0.0, 0.0, 0.0, 0.0, 0.0, 0.0, 0.0, 0.0, 0.0, 0.0, 0.0, 0.0, 0.0, 0.0, 0.0, 0.0, 0.0, 0.0, 0.0, 0.0, 0.0, 0.0, 0.0, 0.0, 0.0, 0.0, 0.0, 0.0, 0.0, 0.0, 0.0, 0.0, 0.0, 0.0, 0.0, 0.0, 0.0, 0.0, 0.0, 0.0, 0.0, 0.0, 0.0, 0.0, 0.0, 0.0, 0.0, 0.0, 0.0, 0.0, 0.0, 0.0, 0.0, 0.0, 0.0, 0.0, 0.0, 0.0, 0.0, 0.0, 0.0, 0.0, 0.0, 0.0, 0.0, 0.0, 0.0])
me_10_casa_lod0.materials.append(mat_telhado)
me_10_casa_lod0.materials.append(mat_casa)
me_10_casa_lod0.materials.append(mat_janela)
me_10_casa_lod0.materials.append(mat_porta)
me_10_casa_lod0.use_remesh_preserve_volume = False
me_10_casa_lod0.use_remesh_preserve_attributes = False
me_10_casa_lod0.use_mirror_vertex_groups = False
me_10_casa_lod0.update()
me_10_casa_lod1 = bpy.data.meshes.new('10_casa_LOD1')
me_10_casa_lod1.from_pydata([(3.583, -1.433, 2.353), (-2.416, 0.755, 3.802), (-2.416, 2.943, 2.353), (-2.416, -1.433, 2.353), (3.583, -1.433, -0.02452), (-2.416, -1.433, -0.02452), (3.583, 2.943, 2.353), (3.583, 2.943, -0.02452), (3.583, 0.755, 3.802), (-6.996, 0.755, 3.617), (-2.416, -0.77, 2.616), (-6.996, -0.77, 2.616), (-6.996, 2.943, 2.168), (-6.996, 2.943, -0.02452), (-6.996, -0.77, -0.02452), (-2.416, 2.943, 2.168), (-2.416, 2.943, -0.02452), (-2.416, -0.77, -0.02452), (-6.996, -1.414, -0.02452), (-6.996, -1.414, 2.168), (-6.996, -1.326, -0.02452), (-6.996, -1.326, 2.168), (-6.908, -1.414, -0.02452), (-6.908, -1.326, -0.02452), (-6.908, -1.414, 2.168), (-2.416, -1.414, 2.168), (-6.908, -1.326, 2.168), (-2.416, -1.326, 2.168), (-6.908, -1.414, 2.08), (-2.416, -1.414, 2.08), (-6.908, -1.326, 2.08), (-2.416, -1.326, 2.08), (-2.405, 0.6986, 3.61), (-2.405, 0.6986, 3.705), (-2.405, 0.8154, 3.61), (-2.405, 0.8154, 3.705), (-2.405, 0.757, 3.61), (-2.405, 0.757, 3.735), (-7.209, 0.6986, 3.61), (-7.209, 0.6986, 3.705), (-7.209, 0.8154, 3.61), (-7.209, 0.8154, 3.705), (-7.209, 0.757, 3.61), (-7.209, 0.757, 3.735), (-4.807, 0.8154, 3.705), (-4.807, 0.6986, 3.61), (-4.807, 0.757, 3.735), (-4.807, 0.8154, 3.61), (-4.807, 0.6986, 3.705), (-4.807, 0.757, 3.61), (-2.416, -1.735, 2.039), (-2.416, -1.708, 1.986), (-7.187, -1.708, 1.986), (-7.187, -1.735, 2.039), (-2.416, 0.755, 3.617), (-7.187, 0.755, 3.617), (-2.416, 0.755, 3.704), (-2.416, 3.245, 2.039), (-7.187, 0.755, 3.704), (-2.416, 3.218, 1.986), (-7.187, 3.218, 1.986), (-7.187, 3.245, 2.039), (3.701, -1.735, 2.224), (3.701, -1.708, 2.171), (-2.469, -1.708, 2.171), (-2.469, -1.735, 2.224), (3.701, 0.755, 3.802), (-2.469, 0.755, 3.802), (3.701, 0.755, 3.89), (3.701, 3.245, 2.224), (-2.469, 0.755, 3.89), (3.701, 3.218, 2.171), (-2.469, 3.218, 2.171), (-2.469, 3.245, 2.224)], [], [(0, 3, 5, 4), (16, 5, 3, 2), (2, 6, 7, 16), (2, 3, 1), (8, 0, 6), (0, 4, 7, 6), (9, 12, 11), (11, 12, 13, 14), (14, 17, 10, 11), (18, 19, 21, 20), (20, 21, 26, 23), (23, 26, 24, 22), (22, 24, 19, 18), (26, 27, 31, 30), (30, 31, 29, 28), (28, 29, 25, 24), (49, 36, 32, 45), (47, 34, 36, 49), (37, 46, 48, 33), (35, 44, 46, 37), (49, 45, 38, 42), (47, 49, 42, 40), (43, 39, 48, 46), (41, 43, 46, 44), (50, 56, 58, 53), (54, 51, 52, 55), (51, 50, 53, 52), (57, 61, 58, 56), (54, 55, 60, 59), (59, 60, 61, 57), (55, 52, 53, 58), (60, 55, 58, 61), (56, 50, 51, 54), (57, 56, 54, 59), (62, 68, 70, 65), (66, 63, 64, 67), (63, 62, 65, 64), (69, 73, 70, 68), (66, 67, 72, 71), (71, 72, 73, 69), (67, 64, 65, 70), (72, 67, 70, 73), (68, 62, 63, 66), (69, 68, 66, 71), (12, 15, 16, 13)])
me_10_casa_lod1.polygons.foreach_set('material_index', [1, 1, 1, 1, 1, 1, 1, 1, 1, 1, 1, 1, 1, 1, 1, 1, 1, 1, 1, 1, 1, 1, 1, 1, 0, 0, 0, 0, 0, 0, 0, 0, 0, 0, 0, 0, 0, 0, 0, 0, 0, 0, 0, 0, 1])
_uv = me_10_casa_lod1.uv_layers.new(name='UVMap')
_uv.uv.foreach_set('vector', [0.652, 0.2614, 0.004915, 0.2614, 0.004915, 0.004915, 0.652, 0.004915, 0.6618, 0.1739, 0.7189, 0.1739, 0.7189, 0.2049, 0.6618, 0.2049, 0.6518, 0.5276, 0.004915, 0.5276, 0.004915, 0.2712, 0.6518, 0.2712, 0.6618, 0.2049, 0.7189, 0.2049, 0.6904, 0.2238, 0.697, 0.9005, 0.5505, 0.8035, 0.8434, 0.8035, 0.6618, 0.1641, 0.6618, 0.004915, 0.9576, 0.004921, 0.9576, 0.164, 0.8136, 0.524, 0.6616, 0.4234, 0.9195, 0.4545, 0.9195, 0.4545, 0.6616, 0.4234, 0.6616, 0.2712, 0.9195, 0.2712, 0.5505, 0.5374, 0.9951, 0.5374, 0.9951, 0.7937, 0.5505, 0.7937, 0.704, 0.2521, 0.704, 0.2336, 0.7047, 0.2336, 0.7047, 0.2521, 0.7047, 0.2521, 0.7047, 0.2336, 0.7055, 0.2336, 0.7055, 0.2521, 0.7055, 0.2521, 0.7055, 0.2336, 0.7062, 0.2336, 0.7062, 0.2521, 0.7062, 0.2521, 0.7062, 0.2336, 0.7069, 0.2336, 0.7069, 0.2521, 0.7287, 0.2117, 0.7287, 0.1739, 0.7295, 0.1739, 0.7295, 0.2117, 0.7295, 0.2117, 0.7295, 0.1739, 0.7302, 0.1739, 0.7302, 0.2117, 0.7302, 0.2117, 0.7302, 0.1739, 0.7309, 0.1739, 0.7309, 0.2117, 0.683, 0.2609, 0.683, 0.2336, 0.6837, 0.2336, 0.6837, 0.2609, 0.6935, 0.2609, 0.6935, 0.2336, 0.6942, 0.2336, 0.6942, 0.2609, 0.6732, 0.2336, 0.6732, 0.2609, 0.6724, 0.2609, 0.6724, 0.2336, 0.6626, 0.2336, 0.6626, 0.2609, 0.6618, 0.2609, 0.6618, 0.2336, 0.683, 0.2609, 0.6837, 0.2609, 0.6837, 0.2336, 0.683, 0.2336, 0.6935, 0.2609, 0.6942, 0.2609, 0.6942, 0.2336, 0.6935, 0.2336, 0.6732, 0.2336, 0.6724, 0.2336, 0.6724, 0.2609, 0.6732, 0.2609, 0.6626, 0.2336, 0.6618, 0.2336, 0.6618, 0.2609, 0.6626, 0.2609, 0.4703, 0.2713, 0.4703, 0.5, 0.03211, 0.5, 0.03212, 0.2713, 0.4703, 0.5, 0.4703, 0.2737, 0.03211, 0.2737, 0.03211, 0.5, 0.4703, 0.4285, 0.4703, 0.4334, 0.03212, 0.4334, 0.03211, 0.4285, 0.3221, 0.34, 0.7603, 0.34, 0.7603, 0.5687, 0.3221, 0.5687, 0.3221, 0.5687, 0.7603, 0.5687, 0.7603, 0.3424, 0.3221, 0.3424, 0.3221, 0.6402, 0.7603, 0.6402, 0.7603, 0.6353, 0.3221, 0.6353, 0.5, 0.5783, 0.2737, 0.4285, 0.2713, 0.4334, 0.5, 0.5864, 0.06619, 0.6402, 0.2924, 0.4904, 0.2924, 0.4823, 0.06373, 0.6353, 0.5, 0.5864, 0.2713, 0.4334, 0.2737, 0.4285, 0.5, 0.5783, 0.06374, 0.6353, 0.2924, 0.4823, 0.2924, 0.4904, 0.06619, 0.6402, 1.032, 0.2713, 1.032, 0.5, 0.4655, 0.5, 0.4655, 0.2713, 1.032, 0.5, 1.032, 0.2737, 0.4655, 0.2737, 0.4655, 0.5, 1.032, 0.4455, 1.032, 0.4504, 0.4655, 0.4504, 0.4655, 0.4455, 0.3574, 0.3604, 0.9241, 0.3604, 0.9241, 0.5891, 0.3574, 0.5891, 0.3574, 0.5891, 0.9241, 0.5891, 0.9241, 0.3628, 0.3574, 0.3628, 0.3574, 0.6436, 0.9241, 0.6436, 0.9241, 0.6387, 0.3574, 0.6387, 0.5, 0.5953, 0.2737, 0.4455, 0.2713, 0.4504, 0.5, 0.6034, 0.6633, 0.6436, 0.8895, 0.4938, 0.8895, 0.4857, 0.6608, 0.6387, 0.5, 0.6034, 0.2713, 0.4504, 0.2737, 0.4455, 0.5, 0.5953, 0.6608, 0.6387, 0.8895, 0.4857, 0.8895, 0.4938, 0.6633, 0.6436, 0.5407, 0.7939, 0.004915, 0.7939, 0.004915, 0.5374, 0.5407, 0.5374])
_uv.active_render = True
_uv = me_10_casa_lod1.uv_layers.new(name='modelo')
_uv.uv.foreach_set('vector', [0.0, 0.0, 0.0, 0.0, 0.0, 0.0, 0.0, 0.0, 0.0, 0.0, 0.0, 0.0, 0.0, 0.0, 0.0, 0.0, 0.0, 0.0, 0.0, 0.0, 0.0, 0.0, 0.0, 0.0, 0.0, 0.0, 0.0, 0.0, 0.0, 0.0, 0.0, 0.0, 0.0, 0.0, 0.0, 0.0, 0.0, 0.0, 0.0, 0.0, 0.0, 0.0, 0.0, 0.0, 0.1299, 0.2166, 0.006624, 0.135, 0.2159, 0.1602, 0.2159, 0.1602, 0.006624, 0.135, 0.006624, 0.01148, 0.2159, 0.01148, 0.2159, 0.01148, 0.4739, 0.01148, 0.4739, 0.1602, 0.2159, 0.1602, 0.0, 0.0, 0.0, 0.0, 0.0, 0.0, 0.0, 0.0, 0.0, 0.0, 0.0, 0.0, 0.0, 0.0, 0.0, 0.0, 0.0, 0.0, 0.0, 0.0, 0.0, 0.0, 0.0, 0.0, 0.0, 0.0, 0.0, 0.0, 0.0, 0.0, 0.0, 0.0, 0.0, 0.0, 0.0, 0.0, 0.0, 0.0, 0.0, 0.0, 0.0, 0.0, 0.0, 0.0, 0.0, 0.0, 0.0, 0.0, 0.0, 0.0, 0.0, 0.0, 0.0, 0.0, 0.0, 0.0, 0.0, 0.0, 0.0, 0.0, 0.0, 0.0, 0.0, 0.0, 0.0, 0.0, 0.0, 0.0, 0.0, 0.0, 0.0, 0.0, 0.0, 0.0, 0.0, 0.0, 0.0, 0.0, 0.0, 0.0, 0.0, 0.0, 0.0, 0.0, 0.0, 0.0, 0.0, 0.0, 0.0, 0.0, 0.0, 0.0, 0.0, 0.0, 0.0, 0.0, 0.0, 0.0, 0.0, 0.0, 0.0, 0.0, 0.0, 0.0, 0.0, 0.0, 0.0, 0.0, 0.0, 0.0, 0.0, 0.0, 0.0, 0.0, 0.0, 0.0, 0.0, 0.0, 0.0, 0.0, 0.0, 0.0, 0.0, 0.0, 0.0, 0.0, 0.0, 0.0, 0.0, 0.0, 0.0, 0.0, 0.0, 0.0, 0.0, 0.0, 0.0, 0.0, 0.0, 0.0, 0.0, 0.0, 0.0, 0.0, 0.0, 0.0, 0.0, 0.0, 0.0, 0.0, 0.0, 0.0, 0.0, 0.0, 0.0, 0.0, 0.0, 0.0, 0.0, 0.0, 0.0, 0.0, 0.0, 0.0, 0.0, 0.0, 0.0, 0.0, 0.0, 0.0, 0.0, 0.0, 0.0, 0.0, 0.0, 0.0, 0.0, 0.0, 0.0, 0.0, 0.0, 0.0, 0.0, 0.0, 0.0, 0.0, 0.0, 0.0, 0.0, 0.0, 0.0, 0.0, 0.0, 0.0, 0.0, 0.0, 0.0, 0.0, 0.0, 0.0, 0.0, 0.0, 0.0, 0.0, 0.0, 0.0, 0.0, 0.0, 0.0, 0.0, 0.0, 0.0, 0.0, 0.0, 0.0, 0.0, 0.0, 0.0, 0.0, 0.0, 0.0, 0.0, 0.0, 0.0, 0.0, 0.0, 0.0, 0.0, 0.0, 0.0, 0.0, 0.0, 0.0, 0.0, 0.0, 0.0, 0.0, 0.0, 0.0, 0.0, 0.0, 0.0, 0.0, 0.0, 0.0, 0.0, 0.0, 0.0, 0.0, 0.0, 0.0, 0.0, 0.0, 0.0, 0.0, 0.0, 0.0, 0.0, 0.0, 0.0, 0.0, 0.0, 0.0, 0.0, 0.0, 0.0, 0.0, 0.0, 0.0, 0.0, 0.0, 0.0, 0.0, 0.0, 0.0, 0.0, 0.0, 0.0, 0.0, 0.0, 0.5961, 0.01148, 0.4739, 0.1602, 0.4739, 0.01148, 0.5961, 0.1602])
me_10_casa_lod1.materials.append(mat_telhado)
me_10_casa_lod1.materials.append(mat_casa)
me_10_casa_lod1.use_remesh_preserve_volume = False
me_10_casa_lod1.use_remesh_preserve_attributes = False
me_10_casa_lod1.use_mirror_vertex_groups = False
me_10_casa_lod1.update()

# ---- objects
ob_10_casa_lod0 = bpy.data.objects.new('10_casa_LOD0', me_10_casa_lod0)
ob_10_casa_lod1 = bpy.data.objects.new('10_casa_LOD1', me_10_casa_lod1)

# ---- transforms, parenting, visibility, modifiers, constraints
ob_10_casa_lod0.location = (-2.25, 10.59, -0.03171)
ob_10_casa_lod0.lineart.crease_threshold = 0.0
ob_10_casa_lod1.location = (-2.25, 10.59, -0.03171)
ob_10_casa_lod1.lineart.crease_threshold = 0.0

# ---- collection membership
col_lod0.objects.link(ob_10_casa_lod0)
col_lod1.objects.link(ob_10_casa_lod1)

# ---- scene / render settings (as saved in the file)
scene.frame_start = 1; scene.frame_end = 250; scene.frame_set(0)
scene.render.engine = 'BLENDER_EEVEE_NEXT'
scene.cycles.use_denoising = False
scene.cycles.samples = 128
scene.cycles.sampling_pattern = 'TABULATED_SOBOL'
scene.cycles.use_adaptive_sampling = False
scene.cycles.use_light_tree = False
scene.view_settings.view_transform = 'Filmic'
bpy.context.view_layer.update()

# ---- added for rendering (the .blend has no active camera and no usable light): camera, sun
cam_auto = bpy.data.cameras.new('AutoCamera')
cam_auto.lens = 50.0
cam_auto.sensor_width = 36.0
cam_auto.clip_end = 1000.0
ob_auto_camera = bpy.data.objects.new('AutoCamera', cam_auto)
scene.collection.objects.link(ob_auto_camera)
ob_auto_camera.location = (7.71306, -2.6969, 11.2698)
ob_auto_camera.rotation_euler = (1.09748, -7.21219e-08, 0.694738)
scene.camera = ob_auto_camera
light_auto_sun = bpy.data.lights.new('AutoSun', 'SUN')
light_auto_sun.energy = 3.0
light_auto_sun.angle = 0.0523599
ob_auto_sun = bpy.data.objects.new('AutoSun', light_auto_sun)
scene.collection.objects.link(ob_auto_sun)
ob_auto_sun.rotation_euler = (0.872665, 0.174533, 0.523599)
bpy.context.view_layer.update()
